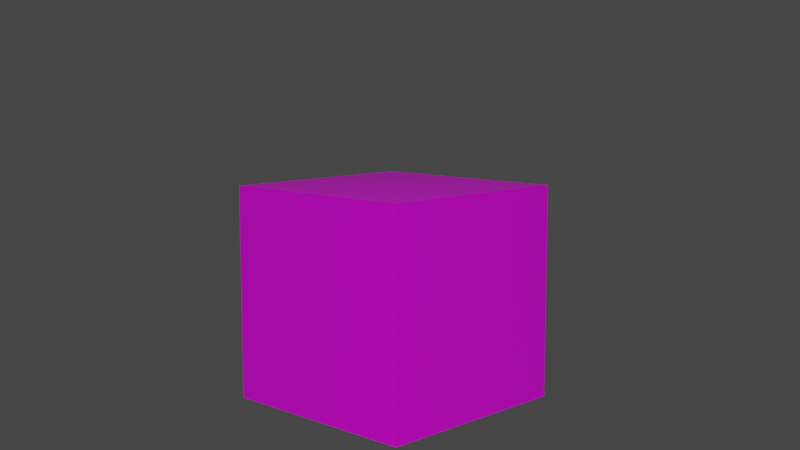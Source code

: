 # Source: everness_mesh_bush.blend  (saved by Blender 2.83.21; exported with 4.5.12 LTS)
import bpy
from mathutils import Matrix  # noqa: F401  (used for matrix-valued properties, if any)

bpy.ops.wm.read_factory_settings(use_empty=True)
scene = bpy.context.scene
scene.name = 'Scene'

# ---- collections
col_collection = bpy.data.collections.new('Collection'); scene.collection.children.link(col_collection)

# ---- images (referenced by path relative to the original .blend; pixels are not part of the script)
import os
ASSET_DIR = os.environ.get("B2B_ASSET_DIR", "")  # directory of the original .blend (textures are referenced by path, not embedded)
HERE = os.path.dirname(os.path.abspath(__file__))  # packed textures are extracted next to this script under _unpacked/

def load_image(name, relpath, width, height, colorspace="sRGB"):
    """Load a texture the original file referenced (path relative to the .blend, or extracted next to this script)."""
    p = next((c for c in (os.path.join(HERE, relpath), os.path.join(ASSET_DIR, relpath)) if relpath and os.path.exists(c)), "")
    if p:
        img = bpy.data.images.load(p, check_existing=True)
        img.name = name
    else:  # same state as the original file: an image datablock whose file is absent (Cycles renders it pink)
        img = bpy.data.images.new(name, width, height)
        img.source = "FILE"
        img.filepath = "//" + (relpath or name)
    img.colorspace_settings.name = colorspace
    return img
img_everness_forsythia_mesh_png = load_image('everness_forsythia_mesh.png', 'everness_forsythia_mesh.png', 1024, 1024, 'sRGB')

# ---- materials (node trees are filled in below, after node groups)
mat_material = bpy.data.materials.new('Material')
mat_material.alpha_threshold = 0.0
mat_material.use_transparent_shadow = False
mat_material.line_color = (0.0, 0.0, 0.0, 1.0)

# ---- material node trees
mat_material.use_nodes = True; mat_material.node_tree.nodes.clear()
_N = mat_material.node_tree.nodes; _L = mat_material.node_tree.links
n0 = _N.new('ShaderNodeOutputMaterial'); n0.name = 'Material Output'; n0.location = (300, 300)
n1 = _N.new('ShaderNodeBsdfPrincipled'); n1.name = 'Principled BSDF'; n1.location = (10, 300)
n1.distribution = 'GGX'
n1.subsurface_method = 'BURLEY'
n1.inputs[2].default_value = 0.4
n1.inputs[3].default_value = 1.45
n1.inputs[27].default_value = (0.0, 0.0, 0.0, 1.0)
n1.inputs[28].default_value = 1.0
n2 = _N.new('ShaderNodeTexImage'); n2.name = 'Image Texture'; n2.location = (-352, 112)
n2.image = img_everness_forsythia_mesh_png
n2.interpolation = 'Closest'
_L.new(n1.outputs[0], n0.inputs[0])
_L.new(n2.outputs[0], n1.inputs[0])
_L.new(n2.outputs[1], n1.inputs[4])
n0.is_active_output = True

# ---- world
world_world = bpy.data.worlds.new('World'); scene.world = world_world
world_world.use_nodes = True; world_world.node_tree.nodes.clear()
_N = world_world.node_tree.nodes; _L = world_world.node_tree.links
n0 = _N.new('ShaderNodeOutputWorld'); n0.name = 'World Output'; n0.location = (300, 300)
n1 = _N.new('ShaderNodeBackground'); n1.name = 'Background'; n1.location = (10, 300)
n1.inputs[0].default_value = (0.05088, 0.05088, 0.05088, 1.0)
_L.new(n1.outputs[0], n0.inputs[0])
n0.is_active_output = True
world_world.color = (0.05088, 0.05088, 0.05088)
world_world.use_sun_shadow = False
world_world.sun_shadow_jitter_overblur = 0.0

# ---- cameras
cam_camera = bpy.data.cameras.new('Camera')
cam_camera.clip_end = 100.0
cam_camera.ortho_scale = 7.314

# ---- lights
light_light = bpy.data.lights.new('Light', 'POINT')
light_light.transmission_factor = 0.0
light_light.energy = 1000.0
light_light.shadow_soft_size = 0.1
light_light.shadow_maximum_resolution = 0.006
light_light.use_absolute_resolution = True
light_light_001 = bpy.data.lights.new('Light.001', 'POINT')
light_light_001.transmission_factor = 0.0
light_light_001.energy = 1000.0
light_light_001.shadow_soft_size = 0.1
light_light_001.shadow_maximum_resolution = 0.006
light_light_001.use_absolute_resolution = True

# ---- meshes
me_cube = bpy.data.meshes.new('Cube')
me_cube.from_pydata([(0.5, 0.5, 0.5), (0.5, 0.5, -0.5), (0.5, -0.5, 0.5), (0.5, -0.5, -0.5), (-0.5, 0.5, 0.5), (-0.5, 0.5, -0.5), (-0.5, -0.5, 0.5), (-0.5, -0.5, -0.5), (0.3536, 0.3536, 0.5), (0.3536, 0.3536, -0.5), (-0.3536, -0.3536, 0.5), (-0.3536, -0.3536, -0.5), (-0.3536, 0.3536, 0.5), (-0.3536, 0.3536, -0.5), (0.3536, -0.3536, 0.5), (0.3536, -0.3536, -0.5)], [], [(0, 4, 6, 2), (3, 2, 6, 7), (7, 6, 4, 5), (1, 0, 2, 3), (5, 4, 0, 1), (9, 8, 10, 11), (13, 12, 14, 15)])
_uv = me_cube.uv_layers.new(name='UVMap')
_uv.uv.foreach_set('vector', [0.3333, 1.0, 0.0, 1.0, 0.0, 0.5, 0.3333, 0.5, 0.6667, 0.5, 0.6667, 1.0, 0.3333, 1.0, 0.3333, 0.5, 0.6667, 0.0, 0.6667, 0.5, 0.3333, 0.5, 0.3333, 0.0, 1.0, 0.5, 1.0, 1.0, 0.6667, 1.0, 0.6667, 0.5, 0.3125, 0.0, 0.3125, 0.5, 0.0, 0.5, 0.0, 0.0, 1.0, 0.0, 1.0, 0.5, 0.6667, 0.5, 0.6667, 0.0, 1.0, 0.0, 1.0, 0.5, 0.6667, 0.5, 0.6667, 1.49e-08])
me_cube.materials.append(mat_material)
me_cube.use_remesh_preserve_volume = False
me_cube.use_remesh_preserve_attributes = False
me_cube.use_mirror_vertex_groups = False
me_cube.update()

# ---- objects
ob_cube = bpy.data.objects.new('Cube', me_cube)
ob_light = bpy.data.objects.new('Light', light_light)
ob_camera = bpy.data.objects.new('Camera', cam_camera)
ob_light_001 = bpy.data.objects.new('Light.001', light_light_001)

# ---- transforms, parenting, visibility, modifiers, constraints
ob_cube.location = (0.0, 0.0, 0.0)
ob_cube.lock_rotations_4d = False
ob_cube.empty_display_type = 'ARROWS'
ob_cube.lineart.crease_threshold = 0.0
ob_light.location = (3.751, -3.866, 5.904)
ob_light.rotation_euler = (0.9037, -0.7584, 1.966)
ob_light.lock_rotations_4d = False
ob_light.empty_display_type = 'ARROWS'
ob_light.color = (0.0, 0.0, 0.0, 0.0)
ob_light.lineart.crease_threshold = 0.0
ob_camera.location = (3.546, -3.616, 1.029)
ob_camera.rotation_euler = (1.431, 0.0, 0.7701)
ob_camera.lock_rotations_4d = False
ob_camera.empty_display_type = 'ARROWS'
ob_camera.color = (0.0, 0.0, 0.0, 0.0)
ob_camera.display_type = 'WIRE'
ob_camera.lineart.crease_threshold = 0.0
ob_light_001.location = (3.751, -3.866, -5.523)
ob_light_001.rotation_euler = (-0.6559, -0.5603, 3.477)
ob_light_001.lock_rotations_4d = False
ob_light_001.empty_display_type = 'ARROWS'
ob_light_001.color = (0.0, 0.0, 0.0, 0.0)
ob_light_001.lineart.crease_threshold = 0.0

# ---- collection membership
col_collection.objects.link(ob_cube)
col_collection.objects.link(ob_light)
col_collection.objects.link(ob_camera)
col_collection.objects.link(ob_light_001)

# ---- scene / render settings (as saved in the file)
scene.camera = ob_camera
scene.frame_start = 1; scene.frame_end = 250; scene.frame_set(1)
scene.render.engine = 'BLENDER_EEVEE_NEXT'
scene.cycles.use_denoising = False
scene.cycles.samples = 128
scene.cycles.sampling_pattern = 'TABULATED_SOBOL'
scene.cycles.use_adaptive_sampling = False
scene.cycles.use_light_tree = False
scene.view_settings.view_transform = 'Filmic'
bpy.context.view_layer.update()
